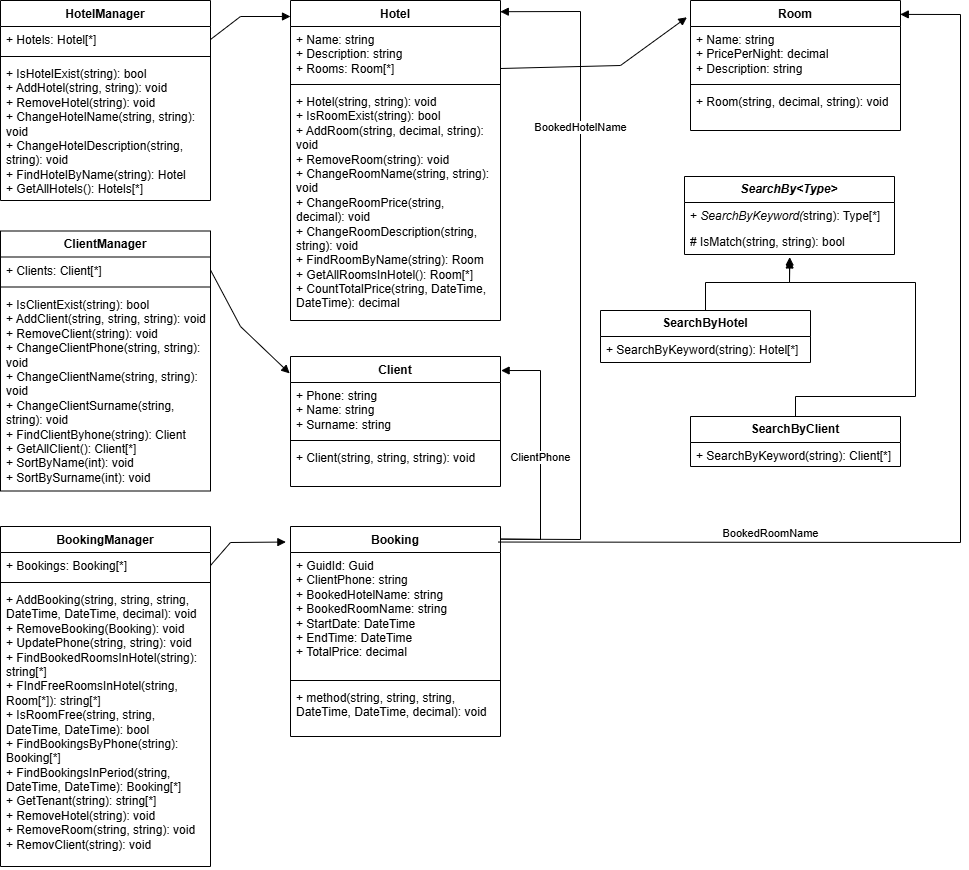

The diagram above was exported from draw.io. Its source (the exported page's mxGraphModel, read from the mxfile embedded in the PNG):
<mxGraphModel dx="1106" dy="644" grid="1" gridSize="10" guides="1" tooltips="1" connect="1" arrows="1" fold="1" page="1" pageScale="1" pageWidth="827" pageHeight="1169" math="0" shadow="0">
  <root>
    <mxCell id="0" />
    <mxCell id="1" parent="0" />
    <mxCell id="eG_s5sqjEJcIK_pnk4MA-1" parent="1" style="swimlane;fontStyle=1;align=center;verticalAlign=top;childLayout=stackLayout;horizontal=1;startSize=26;horizontalStack=0;resizeParent=1;resizeParentMax=0;resizeLast=0;collapsible=1;marginBottom=0;whiteSpace=wrap;html=1;" value="Client" vertex="1">
      <mxGeometry height="130" width="210" x="890" y="450" as="geometry" />
    </mxCell>
    <mxCell id="eG_s5sqjEJcIK_pnk4MA-2" parent="eG_s5sqjEJcIK_pnk4MA-1" style="text;strokeColor=none;fillColor=none;align=left;verticalAlign=top;spacingLeft=4;spacingRight=4;overflow=hidden;rotatable=0;points=[[0,0.5],[1,0.5]];portConstraint=eastwest;whiteSpace=wrap;html=1;" value="+ Phone: string&lt;div&gt;+ Name: string&lt;/div&gt;&lt;div&gt;+ Surname: string&lt;/div&gt;" vertex="1">
      <mxGeometry height="54" width="210" y="26" as="geometry" />
    </mxCell>
    <mxCell id="eG_s5sqjEJcIK_pnk4MA-3" parent="eG_s5sqjEJcIK_pnk4MA-1" style="line;strokeWidth=1;fillColor=none;align=left;verticalAlign=middle;spacingTop=-1;spacingLeft=3;spacingRight=3;rotatable=0;labelPosition=right;points=[];portConstraint=eastwest;strokeColor=inherit;" value="" vertex="1">
      <mxGeometry height="8" width="210" y="80" as="geometry" />
    </mxCell>
    <mxCell id="eG_s5sqjEJcIK_pnk4MA-4" parent="eG_s5sqjEJcIK_pnk4MA-1" style="text;strokeColor=none;fillColor=none;align=left;verticalAlign=top;spacingLeft=4;spacingRight=4;overflow=hidden;rotatable=0;points=[[0,0.5],[1,0.5]];portConstraint=eastwest;whiteSpace=wrap;html=1;" value="+ Client(string, string, string): void" vertex="1">
      <mxGeometry height="42" width="210" y="88" as="geometry" />
    </mxCell>
    <mxCell id="eG_s5sqjEJcIK_pnk4MA-5" parent="1" style="swimlane;fontStyle=1;align=center;verticalAlign=top;childLayout=stackLayout;horizontal=1;startSize=26;horizontalStack=0;resizeParent=1;resizeParentMax=0;resizeLast=0;collapsible=1;marginBottom=0;whiteSpace=wrap;html=1;" value="Hotel" vertex="1">
      <mxGeometry height="320" width="210" x="890" y="94" as="geometry" />
    </mxCell>
    <mxCell id="eG_s5sqjEJcIK_pnk4MA-6" parent="eG_s5sqjEJcIK_pnk4MA-5" style="text;strokeColor=none;fillColor=none;align=left;verticalAlign=top;spacingLeft=4;spacingRight=4;overflow=hidden;rotatable=0;points=[[0,0.5],[1,0.5]];portConstraint=eastwest;whiteSpace=wrap;html=1;" value="+ Name: string&lt;div&gt;+ Description: string&lt;/div&gt;&lt;div&gt;+ Rooms: Room[*]&lt;/div&gt;" vertex="1">
      <mxGeometry height="54" width="210" y="26" as="geometry" />
    </mxCell>
    <mxCell id="eG_s5sqjEJcIK_pnk4MA-7" parent="eG_s5sqjEJcIK_pnk4MA-5" style="line;strokeWidth=1;fillColor=none;align=left;verticalAlign=middle;spacingTop=-1;spacingLeft=3;spacingRight=3;rotatable=0;labelPosition=right;points=[];portConstraint=eastwest;strokeColor=inherit;" value="" vertex="1">
      <mxGeometry height="8" width="210" y="80" as="geometry" />
    </mxCell>
    <mxCell id="eG_s5sqjEJcIK_pnk4MA-8" parent="eG_s5sqjEJcIK_pnk4MA-5" style="text;strokeColor=none;fillColor=none;align=left;verticalAlign=top;spacingLeft=4;spacingRight=4;overflow=hidden;rotatable=0;points=[[0,0.5],[1,0.5]];portConstraint=eastwest;whiteSpace=wrap;html=1;" value="+ Hotel(string, string): void&lt;div&gt;+ IsRoomExist(string): bool&lt;/div&gt;&lt;div&gt;+ AddRoom(string, decimal, string): void&lt;/div&gt;&lt;div&gt;+ RemoveRoom(string): void&lt;/div&gt;&lt;div&gt;+ ChangeRoomName(string, string): void&lt;/div&gt;&lt;div&gt;+ ChangeRoomPrice(string, decimal): void&lt;/div&gt;&lt;div&gt;+ ChangeRoomDescription(string, string): void&lt;/div&gt;&lt;div&gt;+ FindRoomByName(string): Room&lt;/div&gt;&lt;div&gt;+ GetAllRoomsInHotel(): Room[*]&lt;/div&gt;&lt;div&gt;+ CountTotalPrice(string, DateTime, DateTime): decimal&lt;/div&gt;" vertex="1">
      <mxGeometry height="232" width="210" y="88" as="geometry" />
    </mxCell>
    <mxCell id="eG_s5sqjEJcIK_pnk4MA-9" parent="1" style="swimlane;fontStyle=1;align=center;verticalAlign=top;childLayout=stackLayout;horizontal=1;startSize=26;horizontalStack=0;resizeParent=1;resizeParentMax=0;resizeLast=0;collapsible=1;marginBottom=0;whiteSpace=wrap;html=1;" value="Booking" vertex="1">
      <mxGeometry height="210" width="210" x="890" y="620" as="geometry" />
    </mxCell>
    <mxCell id="eG_s5sqjEJcIK_pnk4MA-10" parent="eG_s5sqjEJcIK_pnk4MA-9" style="text;strokeColor=none;fillColor=none;align=left;verticalAlign=top;spacingLeft=4;spacingRight=4;overflow=hidden;rotatable=0;points=[[0,0.5],[1,0.5]];portConstraint=eastwest;whiteSpace=wrap;html=1;" value="+ GuidId: Guid&lt;div&gt;+ ClientPhone: string&lt;/div&gt;&lt;div&gt;+ BookedHotelName: string&lt;/div&gt;&lt;div&gt;+ BookedRoomName: string&lt;/div&gt;&lt;div&gt;+ StartDate: DateTime&lt;/div&gt;&lt;div&gt;+ EndTime: DateTime&lt;/div&gt;&lt;div&gt;+ TotalPrice: decimal&lt;/div&gt;" vertex="1">
      <mxGeometry height="124" width="210" y="26" as="geometry" />
    </mxCell>
    <mxCell id="eG_s5sqjEJcIK_pnk4MA-11" parent="eG_s5sqjEJcIK_pnk4MA-9" style="line;strokeWidth=1;fillColor=none;align=left;verticalAlign=middle;spacingTop=-1;spacingLeft=3;spacingRight=3;rotatable=0;labelPosition=right;points=[];portConstraint=eastwest;strokeColor=inherit;" value="" vertex="1">
      <mxGeometry height="8" width="210" y="150" as="geometry" />
    </mxCell>
    <mxCell id="eG_s5sqjEJcIK_pnk4MA-12" parent="eG_s5sqjEJcIK_pnk4MA-9" style="text;strokeColor=none;fillColor=none;align=left;verticalAlign=top;spacingLeft=4;spacingRight=4;overflow=hidden;rotatable=0;points=[[0,0.5],[1,0.5]];portConstraint=eastwest;whiteSpace=wrap;html=1;" value="+ method(string, string, string, DateTime, DateTime, decimal): void" vertex="1">
      <mxGeometry height="52" width="210" y="158" as="geometry" />
    </mxCell>
    <mxCell id="eG_s5sqjEJcIK_pnk4MA-13" parent="1" style="swimlane;fontStyle=1;align=center;verticalAlign=top;childLayout=stackLayout;horizontal=1;startSize=26;horizontalStack=0;resizeParent=1;resizeParentMax=0;resizeLast=0;collapsible=1;marginBottom=0;whiteSpace=wrap;html=1;" value="Room" vertex="1">
      <mxGeometry height="130" width="210" x="1290" y="94" as="geometry">
        <mxRectangle height="30" width="70" x="390" y="250" as="alternateBounds" />
      </mxGeometry>
    </mxCell>
    <mxCell id="eG_s5sqjEJcIK_pnk4MA-14" parent="eG_s5sqjEJcIK_pnk4MA-13" style="text;strokeColor=none;fillColor=none;align=left;verticalAlign=top;spacingLeft=4;spacingRight=4;overflow=hidden;rotatable=0;points=[[0,0.5],[1,0.5]];portConstraint=eastwest;whiteSpace=wrap;html=1;" value="+ Name: string&lt;div&gt;+ PricePerNight: decimal&lt;/div&gt;&lt;div&gt;+ Description: string&lt;/div&gt;" vertex="1">
      <mxGeometry height="54" width="210" y="26" as="geometry" />
    </mxCell>
    <mxCell id="eG_s5sqjEJcIK_pnk4MA-15" parent="eG_s5sqjEJcIK_pnk4MA-13" style="line;strokeWidth=1;fillColor=none;align=left;verticalAlign=middle;spacingTop=-1;spacingLeft=3;spacingRight=3;rotatable=0;labelPosition=right;points=[];portConstraint=eastwest;strokeColor=inherit;" value="" vertex="1">
      <mxGeometry height="8" width="210" y="80" as="geometry" />
    </mxCell>
    <mxCell id="eG_s5sqjEJcIK_pnk4MA-16" parent="eG_s5sqjEJcIK_pnk4MA-13" style="text;strokeColor=none;fillColor=none;align=left;verticalAlign=top;spacingLeft=4;spacingRight=4;overflow=hidden;rotatable=0;points=[[0,0.5],[1,0.5]];portConstraint=eastwest;whiteSpace=wrap;html=1;" value="+ Room(string, decimal, string): void" vertex="1">
      <mxGeometry height="42" width="210" y="88" as="geometry" />
    </mxCell>
    <mxCell id="XZKrynHaL0lx7HozOJpr-1" parent="1" style="swimlane;fontStyle=0;childLayout=stackLayout;horizontal=1;startSize=26;fillColor=none;horizontalStack=0;resizeParent=1;resizeParentMax=0;resizeLast=0;collapsible=1;marginBottom=0;whiteSpace=wrap;html=1;" value="&lt;i&gt;&lt;b&gt;SearchBy&amp;lt;Type&amp;gt;&lt;/b&gt;&lt;/i&gt;" vertex="1">
      <mxGeometry height="78" width="210" x="1284" y="270" as="geometry" />
    </mxCell>
    <mxCell id="XZKrynHaL0lx7HozOJpr-2" parent="XZKrynHaL0lx7HozOJpr-1" style="text;strokeColor=none;fillColor=none;align=left;verticalAlign=top;spacingLeft=4;spacingRight=4;overflow=hidden;rotatable=0;points=[[0,0.5],[1,0.5]];portConstraint=eastwest;whiteSpace=wrap;html=1;" value="+ &lt;i&gt;SearchByKeyword(&lt;/i&gt;string): Type[*]" vertex="1">
      <mxGeometry height="26" width="210" y="26" as="geometry" />
    </mxCell>
    <mxCell id="XZKrynHaL0lx7HozOJpr-3" parent="XZKrynHaL0lx7HozOJpr-1" style="text;strokeColor=none;fillColor=none;align=left;verticalAlign=top;spacingLeft=4;spacingRight=4;overflow=hidden;rotatable=0;points=[[0,0.5],[1,0.5]];portConstraint=eastwest;whiteSpace=wrap;html=1;" value="# IsMatch(string, string): bool" vertex="1">
      <mxGeometry height="26" width="210" y="52" as="geometry" />
    </mxCell>
    <mxCell id="XZKrynHaL0lx7HozOJpr-5" parent="1" style="swimlane;fontStyle=0;childLayout=stackLayout;horizontal=1;startSize=26;fillColor=none;horizontalStack=0;resizeParent=1;resizeParentMax=0;resizeLast=0;collapsible=1;marginBottom=0;whiteSpace=wrap;html=1;" value="&lt;b&gt;SearchByHotel&lt;/b&gt;" vertex="1">
      <mxGeometry height="52" width="210" x="1200" y="404" as="geometry" />
    </mxCell>
    <mxCell id="XZKrynHaL0lx7HozOJpr-6" parent="XZKrynHaL0lx7HozOJpr-5" style="text;strokeColor=none;fillColor=none;align=left;verticalAlign=top;spacingLeft=4;spacingRight=4;overflow=hidden;rotatable=0;points=[[0,0.5],[1,0.5]];portConstraint=eastwest;whiteSpace=wrap;html=1;" value="+ SearchByKeyword(string): Hotel[*]" vertex="1">
      <mxGeometry height="26" width="210" y="26" as="geometry" />
    </mxCell>
    <mxCell id="XZKrynHaL0lx7HozOJpr-9" parent="1" style="swimlane;fontStyle=0;childLayout=stackLayout;horizontal=1;startSize=26;fillColor=none;horizontalStack=0;resizeParent=1;resizeParentMax=0;resizeLast=0;collapsible=1;marginBottom=0;whiteSpace=wrap;html=1;" value="&lt;b&gt;SearchByClient&lt;/b&gt;" vertex="1">
      <mxGeometry height="50" width="210" x="1290" y="510" as="geometry" />
    </mxCell>
    <mxCell id="XZKrynHaL0lx7HozOJpr-10" parent="XZKrynHaL0lx7HozOJpr-9" style="text;strokeColor=none;fillColor=none;align=left;verticalAlign=top;spacingLeft=4;spacingRight=4;overflow=hidden;rotatable=0;points=[[0,0.5],[1,0.5]];portConstraint=eastwest;whiteSpace=wrap;html=1;" value="+ SearchByKeyword(string): Client[*]" vertex="1">
      <mxGeometry height="24" width="210" y="26" as="geometry" />
    </mxCell>
    <mxCell id="XZKrynHaL0lx7HozOJpr-13" parent="1" style="swimlane;fontStyle=1;align=center;verticalAlign=top;childLayout=stackLayout;horizontal=1;startSize=26;horizontalStack=0;resizeParent=1;resizeParentMax=0;resizeLast=0;collapsible=1;marginBottom=0;whiteSpace=wrap;html=1;" value="BookingManager" vertex="1">
      <mxGeometry height="340" width="210" x="600" y="620" as="geometry" />
    </mxCell>
    <mxCell id="XZKrynHaL0lx7HozOJpr-14" parent="XZKrynHaL0lx7HozOJpr-13" style="text;strokeColor=none;fillColor=none;align=left;verticalAlign=top;spacingLeft=4;spacingRight=4;overflow=hidden;rotatable=0;points=[[0,0.5],[1,0.5]];portConstraint=eastwest;whiteSpace=wrap;html=1;" value="+ Bookings: Booking[*]" vertex="1">
      <mxGeometry height="26" width="210" y="26" as="geometry" />
    </mxCell>
    <mxCell id="XZKrynHaL0lx7HozOJpr-15" parent="XZKrynHaL0lx7HozOJpr-13" style="line;strokeWidth=1;fillColor=none;align=left;verticalAlign=middle;spacingTop=-1;spacingLeft=3;spacingRight=3;rotatable=0;labelPosition=right;points=[];portConstraint=eastwest;strokeColor=inherit;" value="" vertex="1">
      <mxGeometry height="8" width="210" y="52" as="geometry" />
    </mxCell>
    <mxCell id="XZKrynHaL0lx7HozOJpr-16" parent="XZKrynHaL0lx7HozOJpr-13" style="text;strokeColor=none;fillColor=none;align=left;verticalAlign=top;spacingLeft=4;spacingRight=4;overflow=hidden;rotatable=0;points=[[0,0.5],[1,0.5]];portConstraint=eastwest;whiteSpace=wrap;html=1;" value="+ AddBooking(string, string, string, DateTime, DateTime, decimal): void&lt;div&gt;+ RemoveBooking(Booking): void&lt;/div&gt;&lt;div&gt;+ UpdatePhone(string, string): void&lt;/div&gt;&lt;div&gt;+ FindBookedRoomsInHotel(string): string[*]&lt;/div&gt;&lt;div&gt;+ FIndFreeRoomsInHotel(string, Room[*]): string[*]&lt;/div&gt;&lt;div&gt;+ IsRoomFree(string, string, DateTime, DateTime): bool&lt;/div&gt;&lt;div&gt;+ FindBookingsByPhone(string): Booking[*]&lt;/div&gt;&lt;div&gt;+ FindBookingsInPeriod(string, DateTime, DateTime): Booking[*]&lt;/div&gt;&lt;div&gt;+ GetTenant(string): string[*]&amp;nbsp;&lt;/div&gt;&lt;div&gt;+ RemoveHotel(string): void&lt;/div&gt;&lt;div&gt;+ RemoveRoom(string, string): void&lt;/div&gt;&lt;div&gt;+ RemovClient(string): void&lt;/div&gt;" vertex="1">
      <mxGeometry height="280" width="210" y="60" as="geometry" />
    </mxCell>
    <mxCell id="EpVTlWMh06TtR7uHiEKy-1" parent="1" style="swimlane;fontStyle=1;align=center;verticalAlign=top;childLayout=stackLayout;horizontal=1;startSize=26;horizontalStack=0;resizeParent=1;resizeParentMax=0;resizeLast=0;collapsible=1;marginBottom=0;whiteSpace=wrap;html=1;" value="HotelManager" vertex="1">
      <mxGeometry height="200" width="210" x="600" y="94" as="geometry" />
    </mxCell>
    <mxCell id="EpVTlWMh06TtR7uHiEKy-2" parent="EpVTlWMh06TtR7uHiEKy-1" style="text;strokeColor=none;fillColor=none;align=left;verticalAlign=top;spacingLeft=4;spacingRight=4;overflow=hidden;rotatable=0;points=[[0,0.5],[1,0.5]];portConstraint=eastwest;whiteSpace=wrap;html=1;" value="+ Hotels: Hotel[*]" vertex="1">
      <mxGeometry height="26" width="210" y="26" as="geometry" />
    </mxCell>
    <mxCell id="EpVTlWMh06TtR7uHiEKy-3" parent="EpVTlWMh06TtR7uHiEKy-1" style="line;strokeWidth=1;fillColor=none;align=left;verticalAlign=middle;spacingTop=-1;spacingLeft=3;spacingRight=3;rotatable=0;labelPosition=right;points=[];portConstraint=eastwest;strokeColor=inherit;" value="" vertex="1">
      <mxGeometry height="8" width="210" y="52" as="geometry" />
    </mxCell>
    <mxCell id="EpVTlWMh06TtR7uHiEKy-4" parent="EpVTlWMh06TtR7uHiEKy-1" style="text;strokeColor=none;fillColor=none;align=left;verticalAlign=top;spacingLeft=4;spacingRight=4;overflow=hidden;rotatable=0;points=[[0,0.5],[1,0.5]];portConstraint=eastwest;whiteSpace=wrap;html=1;" value="+ IsHotelExist(string): bool&lt;div&gt;+ AddHotel(string, string): void&lt;/div&gt;&lt;div&gt;+ RemoveHotel(string): void&lt;/div&gt;&lt;div&gt;+ ChangeHotelName(string, string): void&lt;/div&gt;&lt;div&gt;+ ChangeHotelDescription(string, string): void&lt;/div&gt;&lt;div&gt;+ FindHotelByName(string): Hotel&lt;/div&gt;&lt;div&gt;+ GetAllHotels(): Hotels[*]&lt;/div&gt;" vertex="1">
      <mxGeometry height="140" width="210" y="60" as="geometry" />
    </mxCell>
    <mxCell id="EpVTlWMh06TtR7uHiEKy-5" parent="1" style="swimlane;fontStyle=1;align=center;verticalAlign=top;childLayout=stackLayout;horizontal=1;startSize=26;horizontalStack=0;resizeParent=1;resizeParentMax=0;resizeLast=0;collapsible=1;marginBottom=0;whiteSpace=wrap;html=1;" value="ClientManager" vertex="1">
      <mxGeometry height="260" width="210" x="600" y="324.5" as="geometry" />
    </mxCell>
    <mxCell id="EpVTlWMh06TtR7uHiEKy-6" parent="EpVTlWMh06TtR7uHiEKy-5" style="text;strokeColor=none;fillColor=none;align=left;verticalAlign=top;spacingLeft=4;spacingRight=4;overflow=hidden;rotatable=0;points=[[0,0.5],[1,0.5]];portConstraint=eastwest;whiteSpace=wrap;html=1;" value="+ Clients: Client[*]" vertex="1">
      <mxGeometry height="26" width="210" y="26" as="geometry" />
    </mxCell>
    <mxCell id="EpVTlWMh06TtR7uHiEKy-7" parent="EpVTlWMh06TtR7uHiEKy-5" style="line;strokeWidth=1;fillColor=none;align=left;verticalAlign=middle;spacingTop=-1;spacingLeft=3;spacingRight=3;rotatable=0;labelPosition=right;points=[];portConstraint=eastwest;strokeColor=inherit;" value="" vertex="1">
      <mxGeometry height="8" width="210" y="52" as="geometry" />
    </mxCell>
    <mxCell id="EpVTlWMh06TtR7uHiEKy-8" parent="EpVTlWMh06TtR7uHiEKy-5" style="text;strokeColor=none;fillColor=none;align=left;verticalAlign=top;spacingLeft=4;spacingRight=4;overflow=hidden;rotatable=0;points=[[0,0.5],[1,0.5]];portConstraint=eastwest;whiteSpace=wrap;html=1;" value="+ IsClientExist(string): bool&lt;div&gt;+ AddClient(string, string, string): void&lt;/div&gt;&lt;div&gt;+ RemoveClient(string): void&lt;/div&gt;&lt;div&gt;+ ChangeClientPhone(string, string): void&lt;/div&gt;&lt;div&gt;+ ChangeClientName(string, string): void&lt;/div&gt;&lt;div&gt;+ ChangeClientSurname(string, string): void&lt;/div&gt;&lt;div&gt;+ FindClientByhone(string): Client&lt;/div&gt;&lt;div&gt;+ GetAllClient(): Client[*]&lt;/div&gt;&lt;div&gt;+ SortByName(int): void&lt;/div&gt;&lt;div&gt;+ SortBySurname(int): void&lt;/div&gt;" vertex="1">
      <mxGeometry height="200" width="210" y="60" as="geometry" />
    </mxCell>
    <mxCell id="EpVTlWMh06TtR7uHiEKy-9" edge="1" parent="1" source="XZKrynHaL0lx7HozOJpr-5" style="html=1;verticalAlign=bottom;endArrow=block;curved=0;rounded=0;exitX=0.5;exitY=0;exitDx=0;exitDy=0;entryX=0.501;entryY=1.209;entryDx=0;entryDy=0;entryPerimeter=0;" target="XZKrynHaL0lx7HozOJpr-3" value="">
      <mxGeometry relative="1" width="80" x="-0.4257" as="geometry">
        <mxPoint as="offset" />
        <Array as="points">
          <mxPoint x="1305" y="376" />
          <mxPoint x="1389" y="376" />
        </Array>
        <mxPoint x="1370" y="596" as="sourcePoint" />
        <mxPoint x="1450" y="596" as="targetPoint" />
      </mxGeometry>
    </mxCell>
    <mxCell id="EpVTlWMh06TtR7uHiEKy-12" edge="1" parent="1" source="XZKrynHaL0lx7HozOJpr-9" style="html=1;verticalAlign=bottom;endArrow=block;curved=0;rounded=0;exitX=0.5;exitY=0;exitDx=0;exitDy=0;entryX=0.501;entryY=1.099;entryDx=0;entryDy=0;entryPerimeter=0;" target="XZKrynHaL0lx7HozOJpr-3" value="">
      <mxGeometry relative="1" width="80" as="geometry">
        <Array as="points">
          <mxPoint x="1395" y="490" />
          <mxPoint x="1515" y="490" />
          <mxPoint x="1515" y="376" />
          <mxPoint x="1389" y="376" />
        </Array>
        <mxPoint x="1410" y="526" as="sourcePoint" />
        <mxPoint x="1490" y="526" as="targetPoint" />
      </mxGeometry>
    </mxCell>
    <mxCell id="EpVTlWMh06TtR7uHiEKy-13" edge="1" parent="1" source="EpVTlWMh06TtR7uHiEKy-2" style="html=1;verticalAlign=bottom;endArrow=block;curved=0;rounded=0;exitX=1;exitY=0.5;exitDx=0;exitDy=0;entryX=0;entryY=0.05;entryDx=0;entryDy=0;entryPerimeter=0;" target="eG_s5sqjEJcIK_pnk4MA-5" value="">
      <mxGeometry relative="1" width="80" x="-0.3884" y="-56" as="geometry">
        <mxPoint as="offset" />
        <Array as="points">
          <mxPoint x="840" y="110" />
        </Array>
        <mxPoint x="860" y="60" as="sourcePoint" />
        <mxPoint x="940" y="60" as="targetPoint" />
      </mxGeometry>
    </mxCell>
    <mxCell id="EpVTlWMh06TtR7uHiEKy-16" edge="1" parent="1" source="EpVTlWMh06TtR7uHiEKy-6" style="html=1;verticalAlign=bottom;endArrow=block;curved=0;rounded=0;exitX=1;exitY=0.5;exitDx=0;exitDy=0;entryX=-0.004;entryY=0.13;entryDx=0;entryDy=0;entryPerimeter=0;" target="eG_s5sqjEJcIK_pnk4MA-1" value="">
      <mxGeometry relative="1" width="80" as="geometry">
        <Array as="points">
          <mxPoint x="840" y="420" />
        </Array>
        <mxPoint x="1210" y="350" as="sourcePoint" />
        <mxPoint x="1290" y="350" as="targetPoint" />
      </mxGeometry>
    </mxCell>
    <mxCell id="EpVTlWMh06TtR7uHiEKy-17" edge="1" parent="1" style="html=1;verticalAlign=bottom;endArrow=block;curved=0;rounded=0;entryX=-0.017;entryY=0.129;entryDx=0;entryDy=0;entryPerimeter=0;" target="eG_s5sqjEJcIK_pnk4MA-13" value="">
      <mxGeometry relative="1" width="80" as="geometry">
        <Array as="points">
          <mxPoint x="1220" y="159" />
        </Array>
        <mxPoint x="1100" y="162" as="sourcePoint" />
        <mxPoint x="1270" y="340" as="targetPoint" />
      </mxGeometry>
    </mxCell>
    <mxCell id="EpVTlWMh06TtR7uHiEKy-18" edge="1" parent="1" source="XZKrynHaL0lx7HozOJpr-14" style="html=1;verticalAlign=bottom;endArrow=block;curved=0;rounded=0;exitX=1;exitY=0.5;exitDx=0;exitDy=0;entryX=-0.022;entryY=0.074;entryDx=0;entryDy=0;entryPerimeter=0;" target="eG_s5sqjEJcIK_pnk4MA-9" value="">
      <mxGeometry relative="1" width="80" as="geometry">
        <Array as="points">
          <mxPoint x="830" y="636" />
        </Array>
        <mxPoint x="1240" y="600" as="sourcePoint" />
        <mxPoint x="1320" y="600" as="targetPoint" />
      </mxGeometry>
    </mxCell>
    <mxCell id="EpVTlWMh06TtR7uHiEKy-22" edge="1" parent="1" source="eG_s5sqjEJcIK_pnk4MA-9" style="html=1;verticalAlign=bottom;endArrow=block;curved=0;rounded=0;exitX=1.003;exitY=0.06;exitDx=0;exitDy=0;exitPerimeter=0;entryX=1.003;entryY=0.108;entryDx=0;entryDy=0;entryPerimeter=0;" target="eG_s5sqjEJcIK_pnk4MA-1" value="ClientPhone">
      <mxGeometry relative="1" width="80" x="-0.0928" as="geometry">
        <mxPoint as="offset" />
        <Array as="points">
          <mxPoint x="1140" y="633" />
          <mxPoint x="1140" y="464" />
        </Array>
        <mxPoint x="1130" y="630" as="sourcePoint" />
        <mxPoint x="1210" y="630" as="targetPoint" />
      </mxGeometry>
    </mxCell>
    <mxCell id="EpVTlWMh06TtR7uHiEKy-23" edge="1" parent="1" source="eG_s5sqjEJcIK_pnk4MA-9" style="html=1;verticalAlign=bottom;endArrow=block;curved=0;rounded=0;exitX=0.999;exitY=0.06;exitDx=0;exitDy=0;exitPerimeter=0;entryX=0.999;entryY=0.035;entryDx=0;entryDy=0;entryPerimeter=0;" target="eG_s5sqjEJcIK_pnk4MA-5" value="BookedHotelName">
      <mxGeometry relative="1" width="80" x="0.4038" as="geometry">
        <mxPoint as="offset" />
        <Array as="points">
          <mxPoint x="1180" y="633" />
          <mxPoint x="1180" y="105" />
        </Array>
        <mxPoint x="1220" y="660" as="sourcePoint" />
        <mxPoint x="1300" y="660" as="targetPoint" />
      </mxGeometry>
    </mxCell>
    <mxCell id="EpVTlWMh06TtR7uHiEKy-24" edge="1" parent="1" source="eG_s5sqjEJcIK_pnk4MA-9" style="html=1;verticalAlign=bottom;endArrow=block;curved=0;rounded=0;exitX=0.99;exitY=0.074;exitDx=0;exitDy=0;exitPerimeter=0;entryX=0.999;entryY=0.107;entryDx=0;entryDy=0;entryPerimeter=0;" target="eG_s5sqjEJcIK_pnk4MA-13" value="BookedRoomName">
      <mxGeometry relative="1" width="80" x="-0.4819" as="geometry">
        <mxPoint x="1" as="offset" />
        <Array as="points">
          <mxPoint x="1560" y="636" />
          <mxPoint x="1560" y="108" />
        </Array>
        <mxPoint x="1102" y="630" as="sourcePoint" />
        <mxPoint x="1270" y="670" as="targetPoint" />
      </mxGeometry>
    </mxCell>
  </root>
</mxGraphModel>